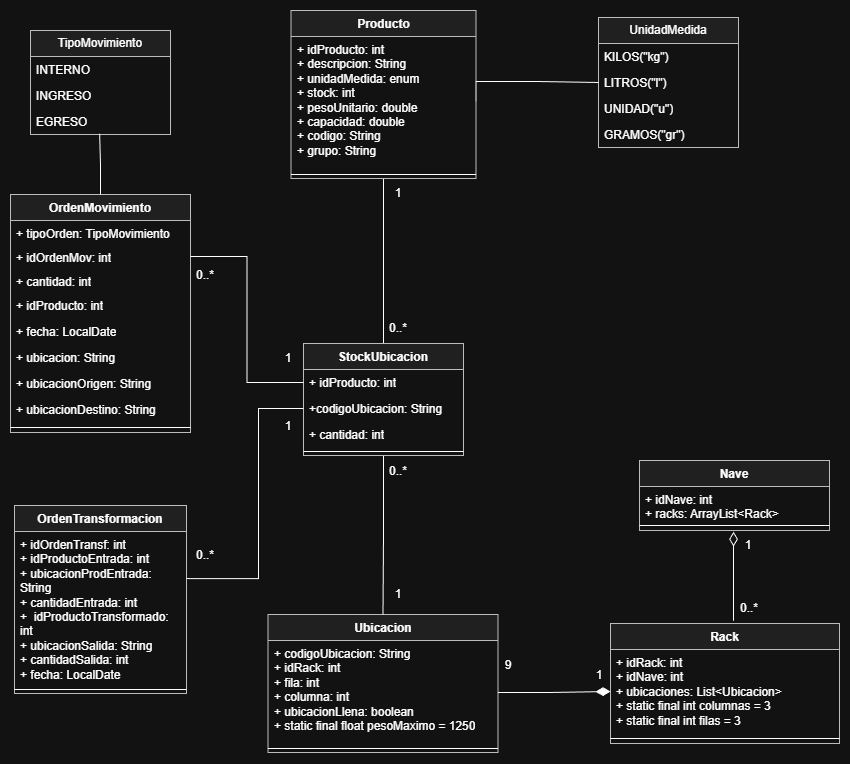

The diagram above was exported from draw.io. Its source (the exported page's mxGraphModel, read from the mxfile embedded in the PNG):
<mxGraphModel dx="1385" dy="892" grid="1" gridSize="10" guides="1" tooltips="1" connect="1" arrows="1" fold="1" page="1" pageScale="1" pageWidth="827" pageHeight="1169" math="0" shadow="0">
  <root>
    <mxCell id="0" />
    <mxCell id="1" parent="0" />
    <mxCell id="2" value="Ubicacion" style="swimlane;fontStyle=1;align=center;verticalAlign=top;childLayout=stackLayout;horizontal=1;startSize=26;horizontalStack=0;resizeParent=1;resizeParentMax=0;resizeLast=0;collapsible=1;marginBottom=0;whiteSpace=wrap;html=1;shadow=0;labelBackgroundColor=none;rounded=0;fillColor=#eeeeee;strokeColor=#36393d;" vertex="1" parent="1">
      <mxGeometry x="919.5" y="814" width="230" height="138" as="geometry" />
    </mxCell>
    <mxCell id="3" value="+ codigoUbicacion: String&lt;div&gt;+&amp;nbsp;&lt;span style=&quot;background-color: transparent; color: light-dark(rgb(0, 0, 0), rgb(255, 255, 255));&quot;&gt;idRack: int&lt;/span&gt;&lt;/div&gt;&lt;div&gt;&lt;span style=&quot;background-color: transparent; color: light-dark(rgb(0, 0, 0), rgb(255, 255, 255));&quot;&gt;+ fila: int&lt;/span&gt;&lt;/div&gt;&lt;div&gt;&lt;span style=&quot;background-color: transparent; color: light-dark(rgb(0, 0, 0), rgb(255, 255, 255));&quot;&gt;+ columna: int&lt;/span&gt;&lt;/div&gt;&lt;div&gt;&lt;span style=&quot;background-color: transparent; color: light-dark(rgb(0, 0, 0), rgb(255, 255, 255));&quot;&gt;+ ubicacionLlena: boolean&lt;/span&gt;&lt;/div&gt;&lt;div&gt;&lt;span style=&quot;background-color: transparent; color: light-dark(rgb(0, 0, 0), rgb(255, 255, 255));&quot;&gt;+ static final float pesoMaximo = 1250&lt;/span&gt;&lt;/div&gt;" style="text;align=left;verticalAlign=top;spacingLeft=4;spacingRight=4;overflow=hidden;rotatable=0;points=[[0,0.5],[1,0.5]];portConstraint=eastwest;whiteSpace=wrap;html=1;shadow=0;labelBackgroundColor=none;rounded=0;" vertex="1" parent="2">
      <mxGeometry y="26" width="230" height="104" as="geometry" />
    </mxCell>
    <mxCell id="4" value="" style="line;strokeWidth=1;align=left;verticalAlign=middle;spacingTop=-1;spacingLeft=3;spacingRight=3;rotatable=0;labelPosition=right;points=[];portConstraint=eastwest;shadow=0;labelBackgroundColor=none;rounded=0;" vertex="1" parent="2">
      <mxGeometry y="130" width="230" height="8" as="geometry" />
    </mxCell>
    <mxCell id="5" style="edgeStyle=orthogonalEdgeStyle;rounded=0;orthogonalLoop=1;jettySize=auto;html=1;entryX=0.5;entryY=0;entryDx=0;entryDy=0;endArrow=none;endFill=0;" edge="1" source="6" target="21" parent="1">
      <mxGeometry relative="1" as="geometry" />
    </mxCell>
    <mxCell id="6" value="Producto" style="swimlane;fontStyle=1;align=center;verticalAlign=top;childLayout=stackLayout;horizontal=1;startSize=26;horizontalStack=0;resizeParent=1;resizeParentMax=0;resizeLast=0;collapsible=1;marginBottom=0;whiteSpace=wrap;html=1;shadow=0;labelBackgroundColor=none;rounded=0;fillColor=#eeeeee;strokeColor=#36393d;" vertex="1" parent="1">
      <mxGeometry x="942.5" y="210" width="185" height="168" as="geometry" />
    </mxCell>
    <mxCell id="7" value="&lt;div&gt;+ idProducto: int&lt;/div&gt;&lt;div&gt;+ descripcion: String&lt;/div&gt;&lt;div&gt;+ unidadMedida: enum&lt;/div&gt;&lt;div&gt;+ stock: int&lt;/div&gt;&lt;div&gt;+ pesoUnitario: double&lt;/div&gt;+ capacidad: double&lt;div&gt;+ codigo: String&lt;/div&gt;&lt;div&gt;+ grupo: String&lt;/div&gt;" style="text;align=left;verticalAlign=top;spacingLeft=4;spacingRight=4;overflow=hidden;rotatable=0;points=[[0,0.5],[1,0.5]];portConstraint=eastwest;whiteSpace=wrap;html=1;shadow=0;labelBackgroundColor=none;rounded=0;" vertex="1" parent="6">
      <mxGeometry y="26" width="185" height="134" as="geometry" />
    </mxCell>
    <mxCell id="8" value="" style="line;strokeWidth=1;align=left;verticalAlign=middle;spacingTop=-1;spacingLeft=3;spacingRight=3;rotatable=0;labelPosition=right;points=[];portConstraint=eastwest;shadow=0;labelBackgroundColor=none;rounded=0;" vertex="1" parent="6">
      <mxGeometry y="160" width="185" height="8" as="geometry" />
    </mxCell>
    <mxCell id="9" value="UnidadMedida" style="swimlane;fontStyle=0;childLayout=stackLayout;horizontal=1;startSize=26;horizontalStack=0;resizeParent=1;resizeParentMax=0;resizeLast=0;collapsible=1;marginBottom=0;whiteSpace=wrap;html=1;shadow=0;labelBackgroundColor=none;rounded=0;fillColor=#eeeeee;strokeColor=#36393d;" vertex="1" parent="1">
      <mxGeometry x="1250" y="217" width="140" height="130" as="geometry" />
    </mxCell>
    <mxCell id="10" value="KILOS(&quot;kg&quot;)" style="text;align=left;verticalAlign=top;spacingLeft=4;spacingRight=4;overflow=hidden;rotatable=0;points=[[0,0.5],[1,0.5]];portConstraint=eastwest;whiteSpace=wrap;html=1;shadow=0;labelBackgroundColor=none;rounded=0;" vertex="1" parent="9">
      <mxGeometry y="26" width="140" height="26" as="geometry" />
    </mxCell>
    <mxCell id="11" value="LITROS(&quot;l&quot;)" style="text;align=left;verticalAlign=top;spacingLeft=4;spacingRight=4;overflow=hidden;rotatable=0;points=[[0,0.5],[1,0.5]];portConstraint=eastwest;whiteSpace=wrap;html=1;shadow=0;labelBackgroundColor=none;rounded=0;" vertex="1" parent="9">
      <mxGeometry y="52" width="140" height="26" as="geometry" />
    </mxCell>
    <mxCell id="12" value="UNIDAD(&quot;u&quot;)" style="text;align=left;verticalAlign=top;spacingLeft=4;spacingRight=4;overflow=hidden;rotatable=0;points=[[0,0.5],[1,0.5]];portConstraint=eastwest;whiteSpace=wrap;html=1;shadow=0;labelBackgroundColor=none;rounded=0;" vertex="1" parent="9">
      <mxGeometry y="78" width="140" height="26" as="geometry" />
    </mxCell>
    <mxCell id="13" value="GRAMOS(&quot;gr&quot;)" style="text;align=left;verticalAlign=top;spacingLeft=4;spacingRight=4;overflow=hidden;rotatable=0;points=[[0,0.5],[1,0.5]];portConstraint=eastwest;whiteSpace=wrap;html=1;shadow=0;labelBackgroundColor=none;rounded=0;" vertex="1" parent="9">
      <mxGeometry y="104" width="140" height="26" as="geometry" />
    </mxCell>
    <mxCell id="14" value="Rack" style="swimlane;fontStyle=1;align=center;verticalAlign=top;childLayout=stackLayout;horizontal=1;startSize=26;horizontalStack=0;resizeParent=1;resizeParentMax=0;resizeLast=0;collapsible=1;marginBottom=0;whiteSpace=wrap;html=1;shadow=0;labelBackgroundColor=none;rounded=0;fillColor=#eeeeee;strokeColor=#36393d;" vertex="1" parent="1">
      <mxGeometry x="1262" y="823" width="229" height="120" as="geometry" />
    </mxCell>
    <mxCell id="15" value="+ idRack: int&lt;div&gt;+ idNave: int&lt;/div&gt;&lt;div&gt;&lt;div&gt;+ ubicaciones: List&amp;lt;Ubicacion&amp;gt;&lt;br&gt;+&amp;nbsp;&lt;span style=&quot;background-color: transparent;&quot;&gt;static final int columnas = 3&lt;/span&gt;&lt;/div&gt;&lt;div&gt;&lt;span style=&quot;background-color: transparent; color: light-dark(rgb(0, 0, 0), rgb(255, 255, 255));&quot;&gt;+ static final int filas = 3&lt;/span&gt;&lt;/div&gt;&lt;/div&gt;" style="text;align=left;verticalAlign=top;spacingLeft=4;spacingRight=4;overflow=hidden;rotatable=0;points=[[0,0.5],[1,0.5]];portConstraint=eastwest;whiteSpace=wrap;html=1;shadow=0;labelBackgroundColor=none;rounded=0;" vertex="1" parent="14">
      <mxGeometry y="26" width="229" height="84" as="geometry" />
    </mxCell>
    <mxCell id="16" value="" style="line;strokeWidth=1;align=left;verticalAlign=middle;spacingTop=-1;spacingLeft=3;spacingRight=3;rotatable=0;labelPosition=right;points=[];portConstraint=eastwest;shadow=0;labelBackgroundColor=none;rounded=0;" vertex="1" parent="14">
      <mxGeometry y="110" width="229" height="10" as="geometry" />
    </mxCell>
    <mxCell id="17" value="Nave" style="swimlane;fontStyle=1;align=center;verticalAlign=top;childLayout=stackLayout;horizontal=1;startSize=26;horizontalStack=0;resizeParent=1;resizeParentMax=0;resizeLast=0;collapsible=1;marginBottom=0;whiteSpace=wrap;html=1;shadow=0;labelBackgroundColor=none;rounded=0;fillColor=#eeeeee;strokeColor=#36393d;" vertex="1" parent="1">
      <mxGeometry x="1291" y="660" width="190" height="70" as="geometry" />
    </mxCell>
    <mxCell id="18" value="+ idNave: int&lt;div&gt;+ racks: ArrayList&amp;lt;Rack&amp;gt;&lt;/div&gt;" style="text;align=left;verticalAlign=top;spacingLeft=4;spacingRight=4;overflow=hidden;rotatable=0;points=[[0,0.5],[1,0.5]];portConstraint=eastwest;whiteSpace=wrap;html=1;shadow=0;labelBackgroundColor=none;rounded=0;" vertex="1" parent="17">
      <mxGeometry y="26" width="190" height="34" as="geometry" />
    </mxCell>
    <mxCell id="19" value="" style="line;strokeWidth=1;align=left;verticalAlign=middle;spacingTop=-1;spacingLeft=3;spacingRight=3;rotatable=0;labelPosition=right;points=[];portConstraint=eastwest;shadow=0;labelBackgroundColor=none;rounded=0;" vertex="1" parent="17">
      <mxGeometry y="60" width="190" height="10" as="geometry" />
    </mxCell>
    <mxCell id="20" style="edgeStyle=orthogonalEdgeStyle;rounded=0;orthogonalLoop=1;jettySize=auto;html=1;entryX=0.5;entryY=0;entryDx=0;entryDy=0;endArrow=none;endFill=0;shadow=0;labelBackgroundColor=none;fontColor=default;" edge="1" source="21" target="2" parent="1">
      <mxGeometry relative="1" as="geometry" />
    </mxCell>
    <mxCell id="21" value="StockUbicacion" style="swimlane;fontStyle=1;align=center;verticalAlign=top;childLayout=stackLayout;horizontal=1;startSize=26;horizontalStack=0;resizeParent=1;resizeParentMax=0;resizeLast=0;collapsible=1;marginBottom=0;whiteSpace=wrap;html=1;shadow=0;labelBackgroundColor=none;rounded=0;fillColor=#eeeeee;strokeColor=#36393d;" vertex="1" parent="1">
      <mxGeometry x="955" y="543" width="160" height="112" as="geometry" />
    </mxCell>
    <mxCell id="22" value="+ idProducto: int" style="text;align=left;verticalAlign=top;spacingLeft=4;spacingRight=4;overflow=hidden;rotatable=0;points=[[0,0.5],[1,0.5]];portConstraint=eastwest;whiteSpace=wrap;html=1;shadow=0;labelBackgroundColor=none;rounded=0;" vertex="1" parent="21">
      <mxGeometry y="26" width="160" height="26" as="geometry" />
    </mxCell>
    <mxCell id="23" value="+codigoUbicacion: String" style="text;align=left;verticalAlign=top;spacingLeft=4;spacingRight=4;overflow=hidden;rotatable=0;points=[[0,0.5],[1,0.5]];portConstraint=eastwest;whiteSpace=wrap;html=1;shadow=0;labelBackgroundColor=none;rounded=0;" vertex="1" parent="21">
      <mxGeometry y="52" width="160" height="26" as="geometry" />
    </mxCell>
    <mxCell id="24" value="+ cantidad: int" style="text;align=left;verticalAlign=top;spacingLeft=4;spacingRight=4;overflow=hidden;rotatable=0;points=[[0,0.5],[1,0.5]];portConstraint=eastwest;whiteSpace=wrap;html=1;shadow=0;labelBackgroundColor=none;rounded=0;" vertex="1" parent="21">
      <mxGeometry y="78" width="160" height="26" as="geometry" />
    </mxCell>
    <mxCell id="25" value="" style="line;strokeWidth=1;align=left;verticalAlign=middle;spacingTop=-1;spacingLeft=3;spacingRight=3;rotatable=0;labelPosition=right;points=[];portConstraint=eastwest;shadow=0;labelBackgroundColor=none;rounded=0;" vertex="1" parent="21">
      <mxGeometry y="104" width="160" height="8" as="geometry" />
    </mxCell>
    <mxCell id="26" value="0..*" style="text;html=1;whiteSpace=wrap;align=center;verticalAlign=middle;rounded=0;labelBackgroundColor=none;" vertex="1" parent="1">
      <mxGeometry x="1040" y="656" width="20" height="30" as="geometry" />
    </mxCell>
    <mxCell id="27" value="1" style="text;html=1;whiteSpace=wrap;align=center;verticalAlign=middle;rounded=0;labelBackgroundColor=none;" vertex="1" parent="1">
      <mxGeometry x="1390" y="730" width="20" height="30" as="geometry" />
    </mxCell>
    <mxCell id="28" value="9" style="text;html=1;whiteSpace=wrap;align=center;verticalAlign=middle;rounded=0;labelBackgroundColor=none;" vertex="1" parent="1">
      <mxGeometry x="1149.5" y="850" width="20" height="30" as="geometry" />
    </mxCell>
    <mxCell id="29" value="1" style="text;html=1;whiteSpace=wrap;align=center;verticalAlign=middle;rounded=0;labelBackgroundColor=none;" vertex="1" parent="1">
      <mxGeometry x="1241" y="860" width="20" height="30" as="geometry" />
    </mxCell>
    <mxCell id="30" value="0..*" style="text;html=1;whiteSpace=wrap;align=center;verticalAlign=middle;rounded=0;labelBackgroundColor=none;" vertex="1" parent="1">
      <mxGeometry x="1391" y="793" width="20" height="30" as="geometry" />
    </mxCell>
    <mxCell id="31" value="TipoMovimiento" style="swimlane;fontStyle=0;childLayout=stackLayout;horizontal=1;startSize=26;horizontalStack=0;resizeParent=1;resizeParentMax=0;resizeLast=0;collapsible=1;marginBottom=0;whiteSpace=wrap;html=1;labelBackgroundColor=none;rounded=0;fillColor=#eeeeee;strokeColor=#36393d;" vertex="1" parent="1">
      <mxGeometry x="682" y="230" width="140" height="104" as="geometry" />
    </mxCell>
    <mxCell id="32" value="INTERNO" style="text;align=left;verticalAlign=top;spacingLeft=4;spacingRight=4;overflow=hidden;rotatable=0;points=[[0,0.5],[1,0.5]];portConstraint=eastwest;whiteSpace=wrap;html=1;shadow=0;labelBackgroundColor=none;rounded=0;" vertex="1" parent="31">
      <mxGeometry y="26" width="140" height="26" as="geometry" />
    </mxCell>
    <mxCell id="33" value="INGRESO" style="text;align=left;verticalAlign=top;spacingLeft=4;spacingRight=4;overflow=hidden;rotatable=0;points=[[0,0.5],[1,0.5]];portConstraint=eastwest;whiteSpace=wrap;html=1;shadow=0;labelBackgroundColor=none;rounded=0;" vertex="1" parent="31">
      <mxGeometry y="52" width="140" height="26" as="geometry" />
    </mxCell>
    <mxCell id="34" value="EGRESO" style="text;align=left;verticalAlign=top;spacingLeft=4;spacingRight=4;overflow=hidden;rotatable=0;points=[[0,0.5],[1,0.5]];portConstraint=eastwest;whiteSpace=wrap;html=1;shadow=0;labelBackgroundColor=none;rounded=0;" vertex="1" parent="31">
      <mxGeometry y="78" width="140" height="26" as="geometry" />
    </mxCell>
    <mxCell id="35" value="OrdenTransformacion" style="swimlane;fontStyle=1;align=center;verticalAlign=top;childLayout=stackLayout;horizontal=1;startSize=26;horizontalStack=0;resizeParent=1;resizeParentMax=0;resizeLast=0;collapsible=1;marginBottom=0;whiteSpace=wrap;html=1;shadow=0;labelBackgroundColor=none;rounded=0;fillColor=#eeeeee;strokeColor=#36393d;" vertex="1" parent="1">
      <mxGeometry x="666" y="705" width="172" height="188" as="geometry" />
    </mxCell>
    <mxCell id="36" value="&lt;div&gt;+ idOrdenTransf: int&lt;/div&gt;+ idProductoEntrada: in&lt;span style=&quot;background-color: transparent; color: light-dark(rgb(0, 0, 0), rgb(255, 255, 255));&quot;&gt;t&lt;/span&gt;&lt;div&gt;&lt;span style=&quot;background-color: transparent; color: light-dark(rgb(0, 0, 0), rgb(255, 255, 255));&quot;&gt;+&amp;nbsp;&lt;/span&gt;&lt;span style=&quot;background-color: transparent;&quot;&gt;ubicacionProdEntrada: String&lt;/span&gt;&lt;/div&gt;&lt;div&gt;&lt;span style=&quot;background-color: transparent;&quot;&gt;+&amp;nbsp;&lt;/span&gt;&lt;span style=&quot;background-color: transparent;&quot;&gt;cantidadEntrada: int&lt;/span&gt;&lt;/div&gt;&lt;div&gt;&lt;span style=&quot;background-color: transparent;&quot;&gt;+&amp;nbsp;&amp;nbsp;&lt;/span&gt;&lt;span style=&quot;background-color: transparent;&quot;&gt;idProductoTransformado: int&lt;/span&gt;&lt;/div&gt;&lt;div&gt;&lt;span style=&quot;background-color: transparent;&quot;&gt;+&amp;nbsp;&lt;/span&gt;&lt;span style=&quot;background-color: transparent;&quot;&gt;ubicacionSalida: String&lt;/span&gt;&lt;/div&gt;&lt;div&gt;&lt;span style=&quot;background-color: transparent;&quot;&gt;+&amp;nbsp;&lt;/span&gt;&lt;span style=&quot;background-color: transparent;&quot;&gt;cantidadSalida: int&lt;/span&gt;&lt;/div&gt;&lt;div&gt;&lt;span style=&quot;background-color: transparent;&quot;&gt;+&amp;nbsp;&lt;/span&gt;&lt;span style=&quot;background-color: transparent;&quot;&gt;fecha: LocalDate&lt;/span&gt;&lt;/div&gt;" style="text;align=left;verticalAlign=top;spacingLeft=4;spacingRight=4;overflow=hidden;rotatable=0;points=[[0,0.5],[1,0.5]];portConstraint=eastwest;whiteSpace=wrap;html=1;shadow=0;labelBackgroundColor=none;rounded=0;" vertex="1" parent="35">
      <mxGeometry y="26" width="172" height="154" as="geometry" />
    </mxCell>
    <mxCell id="37" value="" style="line;strokeWidth=1;align=left;verticalAlign=middle;spacingTop=-1;spacingLeft=3;spacingRight=3;rotatable=0;labelPosition=right;points=[];portConstraint=eastwest;shadow=0;labelBackgroundColor=none;rounded=0;" vertex="1" parent="35">
      <mxGeometry y="180" width="172" height="8" as="geometry" />
    </mxCell>
    <mxCell id="38" value="OrdenMovimiento" style="swimlane;fontStyle=1;align=center;verticalAlign=top;childLayout=stackLayout;horizontal=1;startSize=26;horizontalStack=0;resizeParent=1;resizeParentMax=0;resizeLast=0;collapsible=1;marginBottom=0;whiteSpace=wrap;html=1;shadow=0;labelBackgroundColor=none;rounded=0;fillColor=#eeeeee;strokeColor=#36393d;" vertex="1" parent="1">
      <mxGeometry x="662" y="394" width="180" height="238" as="geometry" />
    </mxCell>
    <mxCell id="39" value="+ tipoOrden: TipoMovimiento" style="text;align=left;verticalAlign=top;spacingLeft=4;spacingRight=4;overflow=hidden;rotatable=0;points=[[0,0.5],[1,0.5]];portConstraint=eastwest;whiteSpace=wrap;html=1;shadow=0;labelBackgroundColor=none;rounded=0;" vertex="1" parent="38">
      <mxGeometry y="26" width="180" height="24" as="geometry" />
    </mxCell>
    <mxCell id="40" value="+ idOrdenMov: int" style="text;align=left;verticalAlign=top;spacingLeft=4;spacingRight=4;overflow=hidden;rotatable=0;points=[[0,0.5],[1,0.5]];portConstraint=eastwest;whiteSpace=wrap;html=1;shadow=0;labelBackgroundColor=none;rounded=0;" vertex="1" parent="38">
      <mxGeometry y="50" width="180" height="24" as="geometry" />
    </mxCell>
    <mxCell id="41" value="+ cantidad: int" style="text;align=left;verticalAlign=top;spacingLeft=4;spacingRight=4;overflow=hidden;rotatable=0;points=[[0,0.5],[1,0.5]];portConstraint=eastwest;whiteSpace=wrap;html=1;shadow=0;labelBackgroundColor=none;rounded=0;" vertex="1" parent="38">
      <mxGeometry y="74" width="180" height="24" as="geometry" />
    </mxCell>
    <mxCell id="42" value="+ idProducto: int" style="text;align=left;verticalAlign=top;spacingLeft=4;spacingRight=4;overflow=hidden;rotatable=0;points=[[0,0.5],[1,0.5]];portConstraint=eastwest;whiteSpace=wrap;html=1;shadow=0;labelBackgroundColor=none;rounded=0;" vertex="1" parent="38">
      <mxGeometry y="98" width="180" height="26" as="geometry" />
    </mxCell>
    <mxCell id="43" value="+ fecha: LocalDate" style="text;align=left;verticalAlign=top;spacingLeft=4;spacingRight=4;overflow=hidden;rotatable=0;points=[[0,0.5],[1,0.5]];portConstraint=eastwest;whiteSpace=wrap;html=1;shadow=0;labelBackgroundColor=none;rounded=0;" vertex="1" parent="38">
      <mxGeometry y="124" width="180" height="26" as="geometry" />
    </mxCell>
    <mxCell id="44" value="+ ubicacion: String" style="text;align=left;verticalAlign=top;spacingLeft=4;spacingRight=4;overflow=hidden;rotatable=0;points=[[0,0.5],[1,0.5]];portConstraint=eastwest;whiteSpace=wrap;html=1;shadow=0;labelBackgroundColor=none;rounded=0;" vertex="1" parent="38">
      <mxGeometry y="150" width="180" height="26" as="geometry" />
    </mxCell>
    <mxCell id="45" value="+ ubicacionOrigen: String" style="text;align=left;verticalAlign=top;spacingLeft=4;spacingRight=4;overflow=hidden;rotatable=0;points=[[0,0.5],[1,0.5]];portConstraint=eastwest;whiteSpace=wrap;html=1;shadow=0;labelBackgroundColor=none;rounded=0;" vertex="1" parent="38">
      <mxGeometry y="176" width="180" height="26" as="geometry" />
    </mxCell>
    <mxCell id="46" value="+ ubicacionDestino: String" style="text;align=left;verticalAlign=top;spacingLeft=4;spacingRight=4;overflow=hidden;rotatable=0;points=[[0,0.5],[1,0.5]];portConstraint=eastwest;whiteSpace=wrap;html=1;shadow=0;labelBackgroundColor=none;rounded=0;" vertex="1" parent="38">
      <mxGeometry y="202" width="180" height="26" as="geometry" />
    </mxCell>
    <mxCell id="47" value="" style="line;strokeWidth=1;align=left;verticalAlign=middle;spacingTop=-1;spacingLeft=3;spacingRight=3;rotatable=0;labelPosition=right;points=[];portConstraint=eastwest;shadow=0;labelBackgroundColor=none;rounded=0;" vertex="1" parent="38">
      <mxGeometry y="228" width="180" height="10" as="geometry" />
    </mxCell>
    <mxCell id="48" style="edgeStyle=orthogonalEdgeStyle;rounded=0;orthogonalLoop=1;jettySize=auto;html=1;entryX=0.494;entryY=0.973;entryDx=0;entryDy=0;entryPerimeter=0;endArrow=none;endFill=0;shadow=0;labelBackgroundColor=none;fontColor=default;" edge="1" source="38" target="34" parent="1">
      <mxGeometry relative="1" as="geometry" />
    </mxCell>
    <mxCell id="49" value="1" style="text;html=1;whiteSpace=wrap;align=center;verticalAlign=middle;rounded=0;labelBackgroundColor=none;" vertex="1" parent="1">
      <mxGeometry x="1039.5" y="779" width="20" height="30" as="geometry" />
    </mxCell>
    <mxCell id="50" value="0..*" style="text;html=1;whiteSpace=wrap;align=center;verticalAlign=middle;rounded=0;labelBackgroundColor=none;" vertex="1" parent="1">
      <mxGeometry x="847" y="740" width="20" height="30" as="geometry" />
    </mxCell>
    <mxCell id="51" value="0..*" style="text;html=1;whiteSpace=wrap;align=center;verticalAlign=middle;rounded=0;labelBackgroundColor=none;" vertex="1" parent="1">
      <mxGeometry x="847" y="460" width="20" height="30" as="geometry" />
    </mxCell>
    <mxCell id="52" value="1" style="text;html=1;whiteSpace=wrap;align=center;verticalAlign=middle;rounded=0;labelBackgroundColor=none;" vertex="1" parent="1">
      <mxGeometry x="930" y="543" width="20" height="30" as="geometry" />
    </mxCell>
    <mxCell id="53" value="1" style="text;html=1;whiteSpace=wrap;align=center;verticalAlign=middle;rounded=0;labelBackgroundColor=none;" vertex="1" parent="1">
      <mxGeometry x="930" y="611" width="20" height="30" as="geometry" />
    </mxCell>
    <mxCell id="54" style="edgeStyle=orthogonalEdgeStyle;rounded=0;orthogonalLoop=1;jettySize=auto;html=1;entryX=0;entryY=0.5;entryDx=0;entryDy=0;startArrow=none;startFill=0;endSize=12;endArrow=diamondThin;endFill=1;" edge="1" source="3" target="15" parent="1">
      <mxGeometry relative="1" as="geometry" />
    </mxCell>
    <mxCell id="55" style="edgeStyle=orthogonalEdgeStyle;rounded=0;orthogonalLoop=1;jettySize=auto;html=1;entryX=0.495;entryY=1.004;entryDx=0;entryDy=0;endArrow=diamondThin;endFill=0;strokeWidth=1;endSize=12;entryPerimeter=0;exitX=0.537;exitY=-0.023;exitDx=0;exitDy=0;exitPerimeter=0;" edge="1" source="14" parent="1">
      <mxGeometry relative="1" as="geometry">
        <mxPoint x="1385.0499999999997" y="731.2" as="targetPoint" />
      </mxGeometry>
    </mxCell>
    <mxCell id="56" style="edgeStyle=orthogonalEdgeStyle;rounded=0;orthogonalLoop=1;jettySize=auto;html=1;entryX=0;entryY=0.5;entryDx=0;entryDy=0;endArrow=none;endFill=0;" edge="1" source="40" target="22" parent="1">
      <mxGeometry relative="1" as="geometry" />
    </mxCell>
    <mxCell id="57" style="edgeStyle=orthogonalEdgeStyle;rounded=0;orthogonalLoop=1;jettySize=auto;html=1;entryX=0;entryY=0.5;entryDx=0;entryDy=0;endArrow=none;endFill=0;" edge="1" target="23" parent="1">
      <mxGeometry relative="1" as="geometry">
        <mxPoint x="838" y="778.0588235294117" as="sourcePoint" />
        <Array as="points">
          <mxPoint x="910" y="778" />
          <mxPoint x="910" y="608" />
        </Array>
      </mxGeometry>
    </mxCell>
    <mxCell id="58" value="0..*" style="text;html=1;whiteSpace=wrap;align=center;verticalAlign=middle;rounded=0;labelBackgroundColor=none;" vertex="1" parent="1">
      <mxGeometry x="1040" y="513" width="20" height="30" as="geometry" />
    </mxCell>
    <mxCell id="59" value="1" style="text;html=1;whiteSpace=wrap;align=center;verticalAlign=middle;rounded=0;labelBackgroundColor=none;" vertex="1" parent="1">
      <mxGeometry x="1040" y="378" width="20" height="30" as="geometry" />
    </mxCell>
    <mxCell id="60" style="edgeStyle=orthogonalEdgeStyle;rounded=0;orthogonalLoop=1;jettySize=auto;html=1;entryX=0;entryY=0.5;entryDx=0;entryDy=0;endArrow=none;endFill=0;" edge="1" target="11" parent="1">
      <mxGeometry relative="1" as="geometry">
        <mxPoint x="1127.5" y="301" as="sourcePoint" />
      </mxGeometry>
    </mxCell>
  </root>
</mxGraphModel>